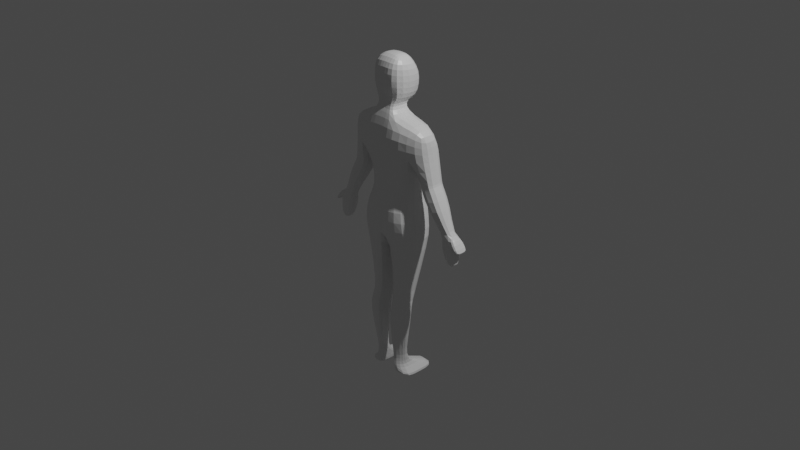 # Source: human.blend  (saved by Blender 2.80.75; exported with 4.5.12 LTS)
import bpy
from mathutils import Matrix  # noqa: F401  (used for matrix-valued properties, if any)

bpy.ops.wm.read_factory_settings(use_empty=True)
scene = bpy.context.scene
scene.name = 'Scene'

# ---- collections
col_collection = bpy.data.collections.new('Collection'); scene.collection.children.link(col_collection)

# ---- materials (node trees are filled in below, after node groups)
mat_material = bpy.data.materials.new('Material')
mat_material.alpha_threshold = 0.0
mat_material.use_transparent_shadow = False
mat_material.line_color = (0.0, 0.0, 0.0, 1.0)

# ---- material node trees
mat_material.use_nodes = True; mat_material.node_tree.nodes.clear()
_N = mat_material.node_tree.nodes; _L = mat_material.node_tree.links
n0 = _N.new('ShaderNodeOutputMaterial'); n0.name = 'Material Output'; n0.location = (300, 300)
n1 = _N.new('ShaderNodeBsdfPrincipled'); n1.name = 'Principled BSDF'; n1.location = (10, 300)
n1.distribution = 'GGX'
n1.subsurface_method = 'BURLEY'
n1.inputs[2].default_value = 0.4
n1.inputs[3].default_value = 1.45
n1.inputs[27].default_value = (0.0, 0.0, 0.0, 1.0)
n1.inputs[28].default_value = 1.0
_L.new(n1.outputs[0], n0.inputs[0])
n0.is_active_output = True

# ---- world
world_world = bpy.data.worlds.new('World'); scene.world = world_world
world_world.use_nodes = True; world_world.node_tree.nodes.clear()
_N = world_world.node_tree.nodes; _L = world_world.node_tree.links
n0 = _N.new('ShaderNodeOutputWorld'); n0.name = 'World Output'; n0.location = (300, 300)
n1 = _N.new('ShaderNodeBackground'); n1.name = 'Background'; n1.location = (10, 300)
n1.inputs[0].default_value = (0.05088, 0.05088, 0.05088, 1.0)
_L.new(n1.outputs[0], n0.inputs[0])
n0.is_active_output = True
world_world.color = (0.05088, 0.05088, 0.05088)
world_world.use_sun_shadow = False
world_world.sun_shadow_jitter_overblur = 0.0

# ---- cameras
cam_camera = bpy.data.cameras.new('Camera')
cam_camera.clip_end = 100.0
cam_camera.ortho_scale = 7.314

# ---- lights
light_light = bpy.data.lights.new('Light', 'POINT')
light_light.transmission_factor = 0.0
light_light.energy = 1000.0
light_light.shadow_soft_size = 0.1
light_light.shadow_maximum_resolution = 0.006
light_light.use_absolute_resolution = True

# ---- meshes
me_cube = bpy.data.meshes.new('Cube')
me_cube.from_pydata([(-0.3006, 0.1529, 0.2734), (-0.2734, 0.1501, -0.2734), (-0.3006, -0.1213, 0.2734), (-0.2734, -0.09598, -0.2734), (0.0, 0.2287, -0.2734), (0.0, -0.2164, 0.2734), (0.0, -0.1911, -0.2734), (0.0, 0.2046, 0.2734), (-0.267, 0.2446, -4.327), (-0.3477, 0.1107, 0.6405), (-0.3477, -0.2366, 0.6405), (0.0, -0.3038, 0.6405), (0.0, 0.2305, 0.6405), (-0.1766, 0.2446, -4.327), (-0.3698, 0.08642, 1.265), (-0.3698, -0.2023, 1.265), (0.0, -0.2557, 1.385), (0.0, 0.04533, 1.385), (-0.1008, 0.2446, -4.327), (-0.3274, 0.1456, -0.5594), (-0.3274, -0.1865, -0.5594), (0.0, 0.2241, -0.5594), (0.0, -0.2816, -0.5594), (-0.1008, -0.201, -4.327), (-0.3751, 0.1478, -1.036), (-0.3751, -0.1847, -1.036), (0.0, 0.1478, -1.036), (0.0, -0.2798, -1.036), (-0.1766, -0.201, -4.327), (-0.3751, 0.1195, -1.309), (-0.3751, -0.1538, -1.309), (0.0, 0.1478, -1.309), (0.0, -0.2208, -1.309), (-0.04251, 0.2287, -0.2734), (-0.04673, -0.2164, 0.2734), (-0.04251, -0.1911, -0.2734), (-0.04673, 0.2046, 0.2734), (-0.05405, -0.3038, 0.6405), (-0.05405, 0.2305, 0.6405), (-0.05749, -0.2557, 1.385), (-0.05749, 0.03587, 1.385), (-0.05089, 0.2241, -0.5594), (-0.05089, -0.2816, -0.5594), (-0.05831, 0.1478, -1.036), (-0.05831, -0.2798, -1.036), (-0.05831, 0.1478, -1.309), (-0.05831, -0.2208, -1.309), (-0.1478, 0.2287, -0.2734), (-0.1625, -0.2164, 0.2734), (-0.1879, -0.3038, 0.6405), (-0.1999, -0.2585, 1.354), (-0.177, 0.2241, -0.5594), (-0.2028, 0.1478, -1.036), (-0.2028, 0.1478, -1.309), (-0.1478, -0.1911, -0.2734), (-0.1625, 0.2046, 0.2734), (-0.1879, 0.2305, 0.6405), (-0.1999, 0.03587, 1.354), (-0.177, -0.2816, -0.5594), (-0.2028, -0.2798, -1.036), (-0.2028, -0.2208, -1.309), (0.0, -0.2135, 1.512), (0.0, 0.0142, 1.512), (-0.05043, -0.2135, 1.507), (-0.05043, 0.004736, 1.507), (-0.1157, -0.2135, 1.498), (-0.1299, 0.004736, 1.498), (0.0, -0.1942, 1.62), (0.0, 0.03045, 1.62), (-0.05413, -0.1942, 1.615), (-0.05413, 0.03045, 1.615), (-0.1163, -0.1942, 1.607), (-0.1163, 0.03045, 1.607), (-0.5282, 0.1138, 0.6181), (-0.5282, -0.1418, 0.6181), (-0.4994, 0.002175, 1.105), (-0.4994, -0.1458, 1.105), (-0.414, 0.1094, 0.09773), (-0.414, -0.1268, 0.09773), (-0.5736, 0.1085, 0.1605), (-0.5736, -0.1304, 0.1605), (-0.422, 0.1094, 0.02728), (-0.422, -0.1268, 0.02728), (-0.5815, 0.1085, 0.09005), (-0.5815, -0.1304, 0.09005), (-0.4279, 0.1091, -0.05983), (-0.4279, -0.1287, -0.05983), (-0.61, 0.1071, 0.0118), (-0.61, -0.1245, 0.0118), (-0.5361, 0.1087, -0.3796), (-0.5361, -0.1421, -0.3796), (-0.7002, 0.1119, -0.315), (-0.7002, -0.1338, -0.315), (-0.7074, 0.03968, -0.8478), (-0.7074, -0.06156, -0.8478), (-0.8064, 0.03968, -0.8088), (-0.8064, -0.06156, -0.8088), (-0.7018, -0.09408, -1.022), (-0.7018, 0.0722, -1.022), (-0.8646, -0.09408, -0.9584), (-0.8646, 0.0722, -0.9584), (-0.7182, -0.09408, -1.168), (-0.7182, 0.0722, -1.168), (-0.8809, -0.09408, -1.104), (-0.8809, 0.0722, -1.104), (-0.7822, -0.06747, -1.494), (-0.7822, 0.04559, -1.494), (-0.8928, -0.06747, -1.451), (-0.8928, 0.04559, -1.451), (-0.8606, -0.06156, -0.8316), (-0.8606, 0.03968, -0.8316), (-0.9024, -0.09408, -0.9072), (-0.9024, 0.0722, -0.9072), (-0.9314, 0.06866, -1.112), (-0.976, 0.06866, -1.115), (-0.9314, -0.09054, -1.112), (-0.976, -0.09054, -1.115), (-0.2483, 0.003063, -2.605), (-0.2483, -0.1151, -2.605), (-0.07215, 0.06011, -2.605), (-0.07215, -0.1821, -2.605), (-0.1525, 0.06011, -2.605), (-0.1525, -0.1821, -2.605), (-0.2687, -0.05203, -2.783), (-0.2687, -0.1722, -2.783), (-0.09255, 0.005021, -2.783), (-0.09255, -0.2391, -2.783), (-0.1729, 0.005021, -2.783), (-0.1729, -0.2391, -2.783), (-0.2967, -0.08492, -3.101), (-0.2967, -0.1842, -3.101), (-0.06618, -0.02787, -3.101), (-0.06618, -0.2512, -3.101), (-0.1713, -0.02787, -3.101), (-0.1713, -0.2512, -3.101), (-0.2013, -0.07409, -3.933), (-0.2013, -0.1267, -3.933), (-0.09669, -0.07409, -3.933), (-0.09669, -0.1937, -3.933), (-0.1444, -0.07409, -3.933), (-0.1444, -0.1937, -3.933), (-0.2135, -0.04403, -4.054), (-0.2135, -0.1214, -4.054), (-0.08519, -0.04403, -4.054), (-0.08519, -0.1883, -4.054), (-0.1437, -0.04403, -4.054), (-0.1437, -0.1883, -4.054), (-0.2013, 0.007797, -4.207), (-0.2013, -0.1307, -4.207), (-0.09668, 0.007797, -4.207), (-0.09668, -0.1977, -4.207), (-0.1444, 0.007797, -4.207), (-0.1444, -0.1977, -4.207), (-0.3327, 0.2483, -4.448), (-0.3327, -0.177, -4.448), (-0.1049, 0.2483, -4.448), (-0.1049, -0.177, -4.448), (-0.2088, 0.2483, -4.448), (-0.2088, -0.177, -4.448), (0.0, -0.1897, 1.738), (0.0, 0.1964, 1.669), (-0.05493, -0.1901, 1.73), (-0.05493, 0.196, 1.661), (-0.1623, -0.1908, 1.716), (-0.1197, 0.1481, 1.647), (0.0, -0.2326, 1.967), (0.0, 0.21, 1.888), (-0.05814, -0.2331, 1.958), (-0.05814, 0.2096, 1.879), (-0.1812, -0.2098, 1.942), (-0.1573, 0.1615, 1.863), (0.0, -0.2442, 2.217), (0.0, 0.1957, 2.138), (-0.06867, -0.2446, 2.208), (-0.06867, 0.1981, 2.129), (-0.1786, -0.2082, 2.192), (-0.1678, 0.15, 2.112), (0.0, -0.2106, 2.433), (0.0, 0.1175, 2.374), (-0.07476, -0.211, 2.426), (-0.07476, 0.1172, 2.368), (-0.1618, -0.1867, 2.414), (-0.166, 0.06697, 2.356), (0.0, -0.1178, 2.554), (0.0, 0.03433, 2.527), (-0.07918, -0.1179, 2.551), (-0.07918, 0.03417, 2.524), (-0.1215, -0.1182, 2.502), (-0.1215, 0.03389, 2.475), (-0.267, -0.134, -4.327), (-0.3587, 0.1357, 0.9526), (0.0, 0.182, 1.013), (-0.3587, -0.2536, 0.9526), (0.0, -0.3173, 1.013), (-0.05577, -0.3173, 1.013), (-0.05577, 0.182, 1.013), (-0.1939, -0.3186, 0.9971), (-0.1939, 0.182, 0.9971), (-0.5138, 0.09828, 0.8613), (-0.5138, -0.153, 0.8613), (-0.2734, 0.02707, -0.2734), (-0.3006, 0.0158, 0.2734), (-0.1008, 0.02182, -4.327), (-0.3477, -0.06296, 0.6405), (-0.3698, -0.05794, 1.265), (-0.3274, -0.02046, -0.5594), (-0.3751, -0.01845, -1.036), (-0.3751, -0.01715, -1.309), (0.0, -0.03647, -1.309), (-0.05831, -0.03647, -1.309), (-0.1999, -0.1113, 1.354), (-0.1157, -0.1044, 1.498), (-0.1163, -0.08185, 1.607), (-0.5282, -0.01401, 0.6181), (-0.4994, -0.07184, 1.105), (-0.414, -0.008665, 0.09773), (-0.5736, -0.01094, 0.1605), (-0.422, -0.008665, 0.02728), (-0.5815, -0.01094, 0.09005), (-0.4279, -0.009803, -0.05983), (-0.61, -0.008665, 0.0118), (-0.5361, -0.01671, -0.3796), (-0.7002, -0.01094, -0.315), (-0.7074, -0.01094, -0.8478), (-0.8064, -0.01094, -0.8088), (-0.7018, -0.01094, -1.022), (-0.8646, -0.01094, -0.9584), (-0.7182, -0.01094, -1.168), (-0.8809, -0.01094, -1.104), (-0.7822, -0.01094, -1.494), (-0.8928, -0.01094, -1.451), (-0.8606, -0.01094, -0.8316), (-0.9024, -0.01094, -0.9072), (-0.976, -0.01094, -1.115), (-0.9314, -0.01094, -1.112), (-0.2483, -0.05602, -2.605), (-0.07215, -0.06098, -2.605), (-0.2687, -0.1121, -2.783), (-0.09255, -0.1171, -2.783), (-0.2967, -0.1346, -3.101), (-0.06618, -0.1395, -3.101), (-0.2013, -0.1004, -3.933), (-0.09669, -0.1339, -3.933), (-0.2135, -0.0827, -4.054), (-0.08519, -0.1162, -4.054), (-0.2013, -0.06145, -4.207), (-0.09668, -0.09494, -4.207), (-0.3327, 0.03564, -4.448), (-0.1049, 0.03564, -4.448), (-0.2088, 0.03564, -4.448), (-0.1757, -0.02137, 1.681), (-0.2039, -0.0362, 1.903), (-0.2145, -0.04772, 2.152), (-0.2007, -0.0723, 2.385), (0.0, -0.04173, 2.54), (-0.07918, -0.04189, 2.537), (-0.1215, -0.04217, 2.489), (-0.267, 0.0553, -4.327), (-0.5138, -0.02738, 0.8613)], [], [(246, 150, 23, 202), (54, 48, 2, 3), (200, 201, 0, 1), (33, 36, 7, 4), (33, 4, 21, 41), (197, 190, 14, 57), (34, 5, 11, 37), (55, 0, 9, 56), (201, 2, 10, 203), (210, 204, 15, 50), (190, 9, 73, 198), (151, 149, 18, 13), (194, 193, 16, 39), (58, 20, 25, 59), (152, 148, 189, 28), (200, 1, 19, 205), (54, 3, 20, 58), (59, 25, 30, 60), (41, 21, 26, 43), (150, 152, 28, 23), (205, 19, 24, 206), (209, 208, 32, 46), (43, 26, 31, 45), (245, 147, 8, 257), (206, 24, 29, 207), (52, 43, 45, 53), (46, 60, 122, 120), (51, 41, 43, 52), (27, 44, 46, 32), (6, 35, 42, 22), (22, 42, 44, 27), (196, 194, 39, 50), (50, 39, 63, 65), (7, 36, 38, 12), (48, 34, 37, 49), (191, 195, 40, 17), (47, 33, 41, 51), (47, 55, 36, 33), (6, 5, 34, 35), (1, 0, 55, 47), (1, 47, 51, 19), (2, 48, 49, 10), (192, 196, 50, 15), (19, 51, 52, 24), (207, 29, 117, 235), (24, 52, 53, 29), (44, 59, 60, 46), (35, 54, 58, 42), (42, 58, 59, 44), (17, 40, 64, 62), (36, 55, 56, 38), (195, 197, 57, 40), (35, 34, 48, 54), (63, 61, 67, 69), (211, 65, 71, 212), (40, 57, 66, 64), (210, 50, 65, 211), (39, 16, 61, 63), (69, 67, 159, 161), (212, 71, 163, 250), (62, 64, 70, 68), (65, 63, 69, 71), (64, 66, 72, 70), (258, 199, 76, 214), (203, 10, 78, 215), (204, 14, 75, 214), (192, 15, 76, 199), (79, 77, 81, 83), (10, 74, 80, 78), (73, 9, 77, 79), (213, 73, 79, 216), (82, 84, 88, 86), (215, 78, 82, 217), (78, 80, 84, 82), (216, 79, 83, 218), (87, 85, 89, 91), (218, 83, 87, 220), (83, 81, 85, 87), (217, 82, 86, 219), (91, 89, 93, 95), (219, 86, 90, 221), (86, 88, 92, 90), (220, 87, 91, 222), (94, 96, 99, 97), (221, 90, 94, 223), (90, 92, 96, 94), (222, 91, 95, 224), (100, 98, 102, 104), (95, 100, 112, 110), (95, 93, 98, 100), (223, 94, 97, 225), (227, 101, 105, 229), (225, 97, 101, 227), (97, 99, 103, 101), (226, 100, 104, 228), (229, 105, 107, 230), (101, 103, 107, 105), (228, 104, 108, 230), (104, 102, 106, 108), (231, 110, 112, 232), (224, 95, 110, 231), (99, 96, 109, 111), (112, 100, 113, 114), (99, 111, 116, 115), (232, 112, 114, 233), (226, 99, 115, 234), (234, 115, 116, 233), (121, 119, 125, 127), (117, 121, 127, 123), (29, 53, 121, 117), (53, 45, 119, 121), (60, 30, 118, 122), (209, 46, 120, 236), (128, 124, 130, 134), (237, 123, 129, 239), (120, 122, 128, 126), (235, 117, 123, 237), (122, 118, 124, 128), (236, 120, 126, 238), (132, 134, 140, 138), (133, 131, 137, 139), (238, 126, 132, 240), (123, 127, 133, 129), (127, 125, 131, 133), (126, 128, 134, 132), (242, 138, 144, 244), (140, 136, 142, 146), (239, 129, 135, 241), (134, 130, 136, 140), (240, 132, 138, 242), (129, 133, 139, 135), (144, 146, 152, 150), (145, 143, 149, 151), (135, 139, 145, 141), (139, 137, 143, 145), (138, 140, 146, 144), (241, 135, 141, 243), (202, 23, 156, 248), (28, 189, 154, 158), (243, 141, 147, 245), (146, 142, 148, 152), (244, 144, 150, 246), (141, 145, 151, 147), (249, 248, 156, 158), (247, 249, 158, 154), (8, 13, 157, 153), (13, 18, 155, 157), (23, 28, 158, 156), (257, 8, 153, 247), (250, 163, 169, 251), (162, 164, 170, 168), (68, 70, 162, 160), (71, 69, 161, 163), (70, 72, 164, 162), (251, 169, 175, 252), (168, 170, 176, 174), (161, 159, 165, 167), (160, 162, 168, 166), (163, 161, 167, 169), (252, 175, 181, 253), (174, 176, 182, 180), (167, 165, 171, 173), (166, 168, 174, 172), (169, 167, 173, 175), (253, 181, 187, 256), (180, 182, 188, 186), (173, 171, 177, 179), (172, 174, 180, 178), (175, 173, 179, 181), (254, 255, 185, 183), (255, 256, 187, 185), (179, 177, 183, 185), (178, 180, 186, 184), (181, 179, 185, 187), (10, 192, 199, 74), (213, 74, 199, 258), (38, 56, 197, 195), (10, 49, 196, 192), (12, 38, 195, 191), (49, 37, 194, 196), (37, 11, 193, 194), (147, 151, 13, 8), (14, 190, 198, 75), (56, 9, 190, 197), (73, 213, 258, 198), (186, 188, 256, 255), (184, 186, 255, 254), (182, 253, 256, 188), (176, 252, 253, 182), (170, 251, 252, 176), (164, 250, 251, 170), (189, 257, 247, 154), (153, 157, 249, 247), (157, 155, 248, 249), (143, 244, 246, 149), (142, 243, 245, 148), (18, 202, 248, 155), (136, 241, 243, 142), (131, 240, 242, 137), (130, 239, 241, 136), (137, 242, 244, 143), (125, 238, 240, 131), (119, 236, 238, 125), (118, 235, 237, 124), (124, 237, 239, 130), (45, 209, 236, 119), (113, 234, 233, 114), (100, 226, 234, 113), (111, 232, 233, 116), (96, 224, 231, 109), (109, 231, 232, 111), (103, 228, 230, 107), (106, 229, 230, 108), (99, 226, 228, 103), (98, 225, 227, 102), (102, 227, 229, 106), (93, 223, 225, 98), (92, 222, 224, 96), (89, 221, 223, 93), (88, 220, 222, 92), (85, 219, 221, 89), (81, 217, 219, 85), (84, 218, 220, 88), (80, 216, 218, 84), (77, 215, 217, 81), (74, 213, 216, 80), (15, 204, 214, 76), (9, 203, 215, 77), (198, 258, 214, 75), (72, 212, 250, 164), (57, 210, 211, 66), (66, 211, 212, 72), (30, 207, 235, 118), (25, 206, 207, 30), (148, 245, 257, 189), (45, 31, 208, 209), (20, 205, 206, 25), (3, 200, 205, 20), (57, 14, 204, 210), (0, 201, 203, 9), (3, 2, 201, 200), (149, 246, 202, 18)])
_uv = me_cube.uv_layers.new(name='UVMap')
_uv.uv.foreach_set('vector', [0.4806, 0.875, 0.4806, 1.0, 0.4806, 1.0, 0.4806, 0.875, 0.375, 0.4426, 0.625, 0.4426, 0.625, 0.5, 0.375, 0.5, 0.375, 0.625, 0.625, 0.625, 0.625, 0.75, 0.375, 0.75, 0.625, 0.6056, 0.875, 0.6056, 0.875, 0.625, 0.625, 0.625, 0.625, 0.6056, 0.625, 0.625, 0.625, 0.625, 0.625, 0.6056, 0.875, 0.5574, 0.875, 0.5, 0.875, 0.5, 0.875, 0.5574, 0.625, 0.3944, 0.625, 0.375, 0.625, 0.375, 0.625, 0.3944, 0.875, 0.5574, 0.875, 0.5, 0.875, 0.5, 0.875, 0.5574, 0.625, 0.625, 0.625, 0.5, 0.625, 0.5, 0.625, 0.6056, 0.5676, 0.125, 0.625, 0.125, 0.625, 0.25, 0.5676, 0.25, 0.875, 0.5, 0.875, 0.5, 0.875, 0.5, 0.875, 0.5, 0.625, 0.5574, 0.625, 0.6056, 0.625, 0.6056, 0.625, 0.5574, 0.625, 0.3944, 0.625, 0.375, 0.625, 0.375, 0.625, 0.3944, 0.375, 0.4426, 0.375, 0.5, 0.375, 0.5, 0.375, 0.4426, 0.375, 0.4426, 0.375, 0.5, 0.375, 0.5, 0.375, 0.4426, 0.375, 0.625, 0.375, 0.75, 0.375, 0.75, 0.375, 0.625, 0.375, 0.4426, 0.375, 0.5, 0.375, 0.5, 0.375, 0.4426, 0.375, 0.4426, 0.375, 0.5, 0.375, 0.5, 0.375, 0.4426, 0.625, 0.6056, 0.625, 0.625, 0.625, 0.625, 0.625, 0.6056, 0.375, 0.3944, 0.375, 0.4426, 0.375, 0.4426, 0.375, 0.3944, 0.375, 0.625, 0.375, 0.75, 0.375, 0.75, 0.375, 0.625, 0.4806, 0.875, 0.5, 0.875, 0.5, 1.0, 0.4806, 1.0, 0.625, 0.6056, 0.625, 0.625, 0.625, 0.625, 0.625, 0.6056, 0.375, 0.625, 0.375, 0.75, 0.375, 0.75, 0.375, 0.625, 0.375, 0.625, 0.375, 0.75, 0.375, 0.75, 0.375, 0.625, 0.625, 0.5574, 0.625, 0.6056, 0.625, 0.6056, 0.625, 0.5574, 0.375, 0.3944, 0.375, 0.4426, 0.375, 0.4426, 0.375, 0.3944, 0.625, 0.5574, 0.625, 0.6056, 0.625, 0.6056, 0.625, 0.5574, 0.375, 0.375, 0.375, 0.3944, 0.375, 0.3944, 0.375, 0.375, 0.375, 0.375, 0.375, 0.3944, 0.375, 0.3944, 0.375, 0.375, 0.375, 0.375, 0.375, 0.3944, 0.375, 0.3944, 0.375, 0.375, 0.625, 0.4426, 0.625, 0.3944, 0.625, 0.3944, 0.625, 0.4426, 0.625, 0.4426, 0.625, 0.3944, 0.625, 0.3877, 0.625, 0.4426, 0.875, 0.625, 0.875, 0.6056, 0.875, 0.6056, 0.875, 0.625, 0.625, 0.4426, 0.625, 0.3944, 0.625, 0.3944, 0.625, 0.4426, 0.875, 0.625, 0.875, 0.6056, 0.875, 0.6056, 0.875, 0.625, 0.625, 0.5574, 0.625, 0.6056, 0.625, 0.6056, 0.625, 0.5574, 0.625, 0.5574, 0.875, 0.5574, 0.875, 0.6056, 0.625, 0.6056, 0.375, 0.375, 0.625, 0.375, 0.625, 0.3944, 0.375, 0.3944, 0.625, 0.5, 0.875, 0.5, 0.875, 0.5574, 0.625, 0.5574, 0.625, 0.5, 0.625, 0.5574, 0.625, 0.5574, 0.625, 0.5, 0.625, 0.5, 0.625, 0.4426, 0.625, 0.4426, 0.625, 0.5, 0.625, 0.5, 0.625, 0.4426, 0.625, 0.4426, 0.625, 0.5, 0.625, 0.5, 0.625, 0.5574, 0.625, 0.5574, 0.625, 0.5, 0.375, 0.625, 0.375, 0.75, 0.375, 0.75, 0.375, 0.625, 0.625, 0.5, 0.625, 0.5574, 0.625, 0.5574, 0.625, 0.5, 0.375, 0.3944, 0.375, 0.4426, 0.375, 0.4426, 0.375, 0.3944, 0.375, 0.3944, 0.375, 0.4426, 0.375, 0.4426, 0.375, 0.3944, 0.375, 0.3944, 0.375, 0.4426, 0.375, 0.4426, 0.375, 0.3944, 0.875, 0.625, 0.875, 0.6056, 0.875, 0.6123, 0.875, 0.625, 0.875, 0.6056, 0.875, 0.5574, 0.875, 0.5574, 0.875, 0.6056, 0.875, 0.6056, 0.875, 0.5574, 0.875, 0.5574, 0.875, 0.6056, 0.375, 0.3944, 0.625, 0.3944, 0.625, 0.4426, 0.375, 0.4426, 0.625, 0.3877, 0.625, 0.375, 0.625, 0.375, 0.625, 0.3877, 0.5676, 0.125, 0.5676, 0.25, 0.5676, 0.25, 0.5676, 0.125, 0.875, 0.6056, 0.875, 0.5574, 0.875, 0.5574, 0.875, 0.6123, 0.5676, 0.125, 0.5676, 0.25, 0.5676, 0.25, 0.5676, 0.125, 0.625, 0.3944, 0.625, 0.375, 0.625, 0.375, 0.625, 0.3877, 0.625, 0.3877, 0.625, 0.375, 0.625, 0.375, 0.625, 0.3877, 0.5676, 0.125, 0.5676, 0.25, 0.5676, 0.25, 0.5676, 0.125, 0.875, 0.625, 0.875, 0.6123, 0.875, 0.6123, 0.875, 0.625, 0.625, 0.4426, 0.625, 0.3877, 0.625, 0.3877, 0.625, 0.4426, 0.875, 0.6123, 0.875, 0.5574, 0.875, 0.5574, 0.875, 0.6123, 0.625, 0.625, 0.625, 0.5, 0.625, 0.5, 0.625, 0.625, 0.625, 0.6056, 0.625, 0.5, 0.625, 0.5, 0.625, 0.625, 0.625, 0.125, 0.625, 0.0, 0.625, 0.0, 0.625, 0.125, 0.625, 0.5, 0.625, 0.5, 0.625, 0.5, 0.625, 0.5, 0.875, 0.5, 0.875, 0.5, 0.875, 0.5, 0.875, 0.5, 0.625, 0.5, 0.625, 0.5, 0.625, 0.5, 0.625, 0.5, 0.875, 0.5, 0.875, 0.5, 0.875, 0.5, 0.875, 0.5, 0.625, 0.625, 0.625, 0.75, 0.625, 0.75, 0.625, 0.625, 0.625, 0.5, 0.625, 0.5, 0.625, 0.5, 0.625, 0.5, 0.625, 0.625, 0.625, 0.5, 0.625, 0.5, 0.625, 0.625, 0.625, 0.5, 0.625, 0.5, 0.625, 0.5, 0.625, 0.5, 0.625, 0.625, 0.625, 0.75, 0.625, 0.75, 0.625, 0.625, 0.875, 0.5, 0.875, 0.5, 0.875, 0.5, 0.875, 0.5, 0.625, 0.625, 0.625, 0.75, 0.625, 0.75, 0.625, 0.625, 0.875, 0.5, 0.875, 0.5, 0.875, 0.5, 0.875, 0.5, 0.625, 0.625, 0.625, 0.5, 0.625, 0.5, 0.625, 0.625, 0.875, 0.5, 0.875, 0.5, 0.875, 0.5, 0.875, 0.5, 0.625, 0.625, 0.625, 0.5, 0.625, 0.5, 0.625, 0.625, 0.625, 0.5, 0.625, 0.5, 0.625, 0.5, 0.625, 0.5, 0.625, 0.625, 0.625, 0.75, 0.625, 0.75, 0.625, 0.625, 0.625, 0.5, 0.625, 0.5, 0.625, 0.5, 0.625, 0.5, 0.625, 0.625, 0.625, 0.5, 0.625, 0.5, 0.625, 0.625, 0.625, 0.5, 0.625, 0.5, 0.625, 0.5, 0.625, 0.5, 0.625, 0.625, 0.625, 0.75, 0.625, 0.75, 0.625, 0.625, 0.875, 0.5, 0.875, 0.5, 0.875, 0.5, 0.875, 0.5, 0.875, 0.5, 0.875, 0.5, 0.875, 0.5, 0.875, 0.5, 0.875, 0.5, 0.875, 0.5, 0.875, 0.5, 0.875, 0.5, 0.625, 0.625, 0.625, 0.5, 0.625, 0.5, 0.625, 0.625, 0.625, 0.625, 0.625, 0.5, 0.625, 0.5, 0.625, 0.625, 0.625, 0.625, 0.625, 0.5, 0.625, 0.5, 0.625, 0.625, 0.625, 0.5, 0.625, 0.5, 0.625, 0.5, 0.625, 0.5, 0.625, 0.625, 0.625, 0.75, 0.625, 0.75, 0.625, 0.625, 0.625, 0.625, 0.625, 0.5, 0.625, 0.5, 0.625, 0.625, 0.625, 0.5, 0.625, 0.5, 0.625, 0.5, 0.625, 0.5, 0.625, 0.625, 0.625, 0.75, 0.625, 0.75, 0.625, 0.625, 0.875, 0.5, 0.875, 0.5, 0.875, 0.5, 0.875, 0.5, 0.625, 0.625, 0.625, 0.75, 0.625, 0.75, 0.625, 0.625, 0.625, 0.625, 0.625, 0.75, 0.625, 0.75, 0.625, 0.625, 0.625, 0.5, 0.625, 0.5, 0.625, 0.5, 0.625, 0.5, 0.875, 0.5, 0.875, 0.5, 0.875, 0.5, 0.875, 0.5, 0.625, 0.5, 0.625, 0.5, 0.625, 0.5, 0.625, 0.5, 0.625, 0.625, 0.625, 0.75, 0.625, 0.75, 0.625, 0.625, 0.625, 0.625, 0.625, 0.5, 0.625, 0.5, 0.625, 0.625, 0.625, 0.625, 0.625, 0.5, 0.625, 0.5, 0.625, 0.625, 0.625, 0.5574, 0.625, 0.6056, 0.625, 0.6056, 0.625, 0.5574, 0.625, 0.5, 0.625, 0.5574, 0.625, 0.5574, 0.625, 0.5, 0.625, 0.5, 0.625, 0.5574, 0.625, 0.5574, 0.625, 0.5, 0.625, 0.5574, 0.625, 0.6056, 0.625, 0.6056, 0.625, 0.5574, 0.375, 0.4426, 0.375, 0.5, 0.375, 0.5, 0.375, 0.4426, 0.4806, 0.875, 0.4806, 1.0, 0.4806, 1.0, 0.4806, 0.875, 0.375, 0.4426, 0.375, 0.5, 0.375, 0.5, 0.375, 0.4426, 0.375, 0.625, 0.375, 0.75, 0.375, 0.75, 0.375, 0.625, 0.375, 0.3944, 0.375, 0.4426, 0.375, 0.4426, 0.375, 0.3944, 0.375, 0.625, 0.375, 0.75, 0.375, 0.75, 0.375, 0.625, 0.375, 0.4426, 0.375, 0.5, 0.375, 0.5, 0.375, 0.4426, 0.4806, 0.875, 0.4806, 1.0, 0.4806, 1.0, 0.4806, 0.875, 0.375, 0.3944, 0.375, 0.4426, 0.375, 0.4426, 0.375, 0.3944, 0.625, 0.5574, 0.625, 0.6056, 0.625, 0.6056, 0.625, 0.5574, 0.4806, 0.875, 0.4806, 1.0, 0.4806, 1.0, 0.4806, 0.875, 0.625, 0.5, 0.625, 0.5574, 0.625, 0.5574, 0.625, 0.5, 0.625, 0.5574, 0.625, 0.6056, 0.625, 0.6056, 0.625, 0.5574, 0.375, 0.3944, 0.375, 0.4426, 0.375, 0.4426, 0.375, 0.3944, 0.4806, 0.875, 0.4806, 1.0, 0.4806, 1.0, 0.4806, 0.875, 0.375, 0.4426, 0.375, 0.5, 0.375, 0.5, 0.375, 0.4426, 0.375, 0.625, 0.375, 0.75, 0.375, 0.75, 0.375, 0.625, 0.375, 0.4426, 0.375, 0.5, 0.375, 0.5, 0.375, 0.4426, 0.4806, 0.875, 0.4806, 1.0, 0.4806, 1.0, 0.4806, 0.875, 0.625, 0.5, 0.625, 0.5574, 0.625, 0.5574, 0.625, 0.5, 0.375, 0.3944, 0.375, 0.4426, 0.375, 0.4426, 0.375, 0.3944, 0.625, 0.5574, 0.625, 0.6056, 0.625, 0.6056, 0.625, 0.5574, 0.625, 0.5, 0.625, 0.5574, 0.625, 0.5574, 0.625, 0.5, 0.625, 0.5574, 0.625, 0.6056, 0.625, 0.6056, 0.625, 0.5574, 0.375, 0.3944, 0.375, 0.4426, 0.375, 0.4426, 0.375, 0.3944, 0.375, 0.625, 0.375, 0.75, 0.375, 0.75, 0.375, 0.625, 0.4806, 0.875, 0.4806, 1.0, 0.4806, 1.0, 0.4806, 0.875, 0.375, 0.4426, 0.375, 0.5, 0.375, 0.5, 0.375, 0.4426, 0.375, 0.625, 0.375, 0.75, 0.375, 0.75, 0.375, 0.625, 0.375, 0.4426, 0.375, 0.5, 0.375, 0.5, 0.375, 0.4426, 0.4806, 0.875, 0.4806, 1.0, 0.4806, 1.0, 0.4806, 0.875, 0.625, 0.5, 0.625, 0.5574, 0.625, 0.5574, 0.625, 0.5, 0.4324, 0.875, 0.4806, 0.875, 0.4806, 1.0, 0.4324, 1.0, 0.375, 0.875, 0.4324, 0.875, 0.4324, 1.0, 0.375, 1.0, 0.625, 0.5, 0.625, 0.5574, 0.625, 0.5574, 0.625, 0.5, 0.625, 0.5574, 0.625, 0.6056, 0.625, 0.6056, 0.625, 0.5574, 0.375, 0.3944, 0.375, 0.4426, 0.375, 0.4426, 0.375, 0.3944, 0.375, 0.625, 0.375, 0.75, 0.375, 0.75, 0.375, 0.625, 0.5676, 0.125, 0.5676, 0.25, 0.5676, 0.25, 0.5676, 0.125, 0.875, 0.6123, 0.875, 0.5574, 0.875, 0.5574, 0.875, 0.6123, 0.875, 0.625, 0.875, 0.6123, 0.875, 0.6123, 0.875, 0.625, 0.625, 0.4426, 0.625, 0.3877, 0.625, 0.3877, 0.625, 0.4426, 0.875, 0.6123, 0.875, 0.5574, 0.875, 0.5574, 0.875, 0.6123, 0.5676, 0.125, 0.5676, 0.25, 0.5676, 0.25, 0.5676, 0.125, 0.875, 0.6123, 0.875, 0.5574, 0.875, 0.5574, 0.875, 0.6123, 0.625, 0.3877, 0.625, 0.375, 0.625, 0.375, 0.625, 0.3877, 0.875, 0.625, 0.875, 0.6123, 0.875, 0.6123, 0.875, 0.625, 0.625, 0.4426, 0.625, 0.3877, 0.625, 0.3877, 0.625, 0.4426, 0.5676, 0.125, 0.5676, 0.25, 0.5676, 0.25, 0.5676, 0.125, 0.875, 0.6123, 0.875, 0.5574, 0.875, 0.5574, 0.875, 0.6123, 0.625, 0.3877, 0.625, 0.375, 0.625, 0.375, 0.625, 0.3877, 0.875, 0.625, 0.875, 0.6123, 0.875, 0.6123, 0.875, 0.625, 0.625, 0.4426, 0.625, 0.3877, 0.625, 0.3877, 0.625, 0.4426, 0.5676, 0.125, 0.5676, 0.25, 0.5676, 0.25, 0.5676, 0.125, 0.875, 0.6123, 0.875, 0.5574, 0.875, 0.5574, 0.875, 0.6123, 0.625, 0.3877, 0.625, 0.375, 0.625, 0.375, 0.625, 0.3877, 0.875, 0.625, 0.875, 0.6123, 0.875, 0.6123, 0.875, 0.625, 0.625, 0.4426, 0.625, 0.3877, 0.625, 0.3877, 0.625, 0.4426, 0.5, 0.125, 0.5127, 0.125, 0.5127, 0.25, 0.5, 0.25, 0.5127, 0.125, 0.5676, 0.125, 0.5676, 0.25, 0.5127, 0.25, 0.625, 0.3877, 0.625, 0.375, 0.625, 0.375, 0.625, 0.3877, 0.875, 0.625, 0.875, 0.6123, 0.875, 0.6123, 0.875, 0.625, 0.625, 0.4426, 0.625, 0.3877, 0.625, 0.3877, 0.625, 0.4426, 0.625, 0.5, 0.625, 0.5, 0.625, 0.5, 0.625, 0.5, 0.625, 0.625, 0.625, 0.5, 0.625, 0.5, 0.625, 0.625, 0.875, 0.6056, 0.875, 0.5574, 0.875, 0.5574, 0.875, 0.6056, 0.625, 0.5, 0.625, 0.4426, 0.625, 0.4426, 0.625, 0.5, 0.875, 0.625, 0.875, 0.6056, 0.875, 0.6056, 0.875, 0.625, 0.625, 0.4426, 0.625, 0.3944, 0.625, 0.3944, 0.625, 0.4426, 0.625, 0.3944, 0.625, 0.375, 0.625, 0.375, 0.625, 0.3944, 0.625, 0.5, 0.625, 0.5574, 0.625, 0.5574, 0.625, 0.5, 0.875, 0.5, 0.875, 0.5, 0.875, 0.5, 0.875, 0.5, 0.875, 0.5574, 0.875, 0.5, 0.875, 0.5, 0.875, 0.5574, 0.625, 0.75, 0.625, 0.625, 0.625, 0.625, 0.625, 0.75, 0.5127, 0.0, 0.5676, 0.0, 0.5676, 0.125, 0.5127, 0.125, 0.5, 0.0, 0.5127, 0.0, 0.5127, 0.125, 0.5, 0.125, 0.5676, 0.0, 0.5676, 0.125, 0.5676, 0.125, 0.5676, 0.0, 0.5676, 0.0, 0.5676, 0.125, 0.5676, 0.125, 0.5676, 0.0, 0.5676, 0.0, 0.5676, 0.125, 0.5676, 0.125, 0.5676, 0.0, 0.5676, 0.0, 0.5676, 0.125, 0.5676, 0.125, 0.5676, 0.0, 0.375, 0.5, 0.375, 0.625, 0.375, 0.625, 0.375, 0.5, 0.375, 0.75, 0.4324, 0.75, 0.4324, 0.875, 0.375, 0.875, 0.4324, 0.75, 0.4806, 0.75, 0.4806, 0.875, 0.4324, 0.875, 0.4806, 0.75, 0.4806, 0.875, 0.4806, 0.875, 0.4806, 0.75, 0.375, 0.5, 0.375, 0.625, 0.375, 0.625, 0.375, 0.5, 0.4806, 0.75, 0.4806, 0.875, 0.4806, 0.875, 0.4806, 0.75, 0.375, 0.5, 0.375, 0.625, 0.375, 0.625, 0.375, 0.5, 0.4806, 0.75, 0.4806, 0.875, 0.4806, 0.875, 0.4806, 0.75, 0.375, 0.5, 0.375, 0.625, 0.375, 0.625, 0.375, 0.5, 0.4806, 0.75, 0.4806, 0.875, 0.4806, 0.875, 0.4806, 0.75, 0.4806, 0.75, 0.4806, 0.875, 0.4806, 0.875, 0.4806, 0.75, 0.4806, 0.75, 0.4806, 0.875, 0.4806, 0.875, 0.4806, 0.75, 0.375, 0.5, 0.375, 0.625, 0.375, 0.625, 0.375, 0.5, 0.375, 0.5, 0.375, 0.625, 0.375, 0.625, 0.375, 0.5, 0.4806, 0.75, 0.4806, 0.875, 0.4806, 0.875, 0.4806, 0.75, 0.625, 0.75, 0.625, 0.625, 0.625, 0.625, 0.625, 0.75, 0.625, 0.75, 0.625, 0.625, 0.625, 0.625, 0.625, 0.75, 0.625, 0.5, 0.625, 0.625, 0.625, 0.625, 0.625, 0.5, 0.625, 0.5, 0.625, 0.625, 0.625, 0.625, 0.625, 0.5, 0.625, 0.5, 0.625, 0.625, 0.625, 0.625, 0.625, 0.5, 0.625, 0.5, 0.625, 0.625, 0.625, 0.625, 0.625, 0.5, 0.625, 0.75, 0.625, 0.625, 0.625, 0.625, 0.625, 0.75, 0.625, 0.5, 0.625, 0.625, 0.625, 0.625, 0.625, 0.5, 0.625, 0.75, 0.625, 0.625, 0.625, 0.625, 0.625, 0.75, 0.625, 0.75, 0.625, 0.625, 0.625, 0.625, 0.625, 0.75, 0.625, 0.75, 0.625, 0.625, 0.625, 0.625, 0.625, 0.75, 0.625, 0.5, 0.625, 0.625, 0.625, 0.625, 0.625, 0.5, 0.625, 0.75, 0.625, 0.625, 0.625, 0.625, 0.625, 0.75, 0.625, 0.5, 0.625, 0.625, 0.625, 0.625, 0.625, 0.5, 0.625, 0.75, 0.625, 0.625, 0.625, 0.625, 0.625, 0.75, 0.625, 0.75, 0.625, 0.625, 0.625, 0.625, 0.625, 0.75, 0.625, 0.5, 0.625, 0.625, 0.625, 0.625, 0.625, 0.5, 0.625, 0.5, 0.625, 0.625, 0.625, 0.625, 0.625, 0.5, 0.625, 0.75, 0.625, 0.625, 0.625, 0.625, 0.625, 0.75, 0.625, 0.5, 0.625, 0.625, 0.625, 0.625, 0.625, 0.5, 0.625, 0.25, 0.625, 0.125, 0.625, 0.125, 0.625, 0.25, 0.625, 0.7112, 0.625, 0.6056, 0.625, 0.625, 0.625, 0.75, 0.625, 0.75, 0.625, 0.625, 0.625, 0.625, 0.625, 0.75, 0.5676, 0.0, 0.5676, 0.125, 0.5676, 0.125, 0.5676, 0.0, 0.5676, 0.0, 0.5676, 0.125, 0.5676, 0.125, 0.5676, 0.0, 0.5676, 0.0, 0.5676, 0.125, 0.5676, 0.125, 0.5676, 0.0, 0.375, 0.5, 0.375, 0.625, 0.375, 0.625, 0.375, 0.5, 0.375, 0.5, 0.375, 0.625, 0.375, 0.625, 0.375, 0.5, 0.375, 0.5, 0.375, 0.625, 0.375, 0.625, 0.375, 0.5, 0.4806, 0.75, 0.5, 0.75, 0.5, 0.875, 0.4806, 0.875, 0.375, 0.5, 0.375, 0.625, 0.375, 0.625, 0.375, 0.5, 0.375, 0.5, 0.375, 0.625, 0.375, 0.625, 0.375, 0.5, 0.5676, 0.0, 0.625, 0.0, 0.625, 0.125, 0.5676, 0.125, 0.625, 0.75, 0.625, 0.625, 0.625, 0.6056, 0.625, 0.7112, 0.375, 0.5, 0.625, 0.5, 0.625, 0.625, 0.375, 0.625, 0.4806, 0.75, 0.4806, 0.875, 0.4806, 0.875, 0.4806, 0.75])
me_cube.materials.append(mat_material)
me_cube.use_remesh_preserve_volume = False
me_cube.use_remesh_preserve_attributes = False
me_cube.use_mirror_vertex_groups = False
me_cube.update()

# ---- objects
ob_human = bpy.data.objects.new('human', me_cube)
ob_light = bpy.data.objects.new('Light', light_light)
ob_camera = bpy.data.objects.new('Camera', cam_camera)
ob_front = bpy.data.objects.new('FRONT', None)
ob_empty = bpy.data.objects.new('Empty', None)

# ---- transforms, parenting, visibility, modifiers, constraints
ob_human.location = (0.0, 0.0, 0.4961)
ob_human.scale = (0.9353, 0.9353, 0.5005)
ob_human.lock_rotations_4d = False
ob_human.empty_display_type = 'ARROWS'
ob_human.lineart.crease_threshold = 0.0
_m = ob_human.modifiers.new('Subdivision', 'SUBSURF')
_m.uv_smooth = 'PRESERVE_CORNERS'
_m.render_levels = 1
_m.show_only_control_edges = False
_m = ob_human.modifiers.new('Mirror', 'MIRROR')
_m.use_clip = True
ob_light.location = (4.076, 1.005, 5.904)
ob_light.rotation_euler = (0.6503, 0.05522, 1.866)
ob_light.lock_rotations_4d = False
ob_light.empty_display_type = 'ARROWS'
ob_light.color = (0.0, 0.0, 0.0, 0.0)
ob_light.lineart.crease_threshold = 0.0
ob_camera.location = (7.359, -6.926, 4.958)
ob_camera.rotation_euler = (1.109, 0.0, 0.8149)
ob_camera.lock_rotations_4d = False
ob_camera.empty_display_type = 'ARROWS'
ob_camera.color = (0.0, 0.0, 0.0, 0.0)
ob_camera.display_type = 'WIRE'
ob_camera.lineart.crease_threshold = 0.0
ob_front.location = (1.377, 0.0, 0.0)
ob_front.rotation_euler = (1.571, -0.0, -0.0)
ob_front.empty_display_type = 'IMAGE'
ob_front.empty_display_size = 5.0
ob_front.lineart.crease_threshold = 0.0
ob_empty.location = (0.0, 0.0, 0.0)
ob_empty.rotation_euler = (1.571, -0.0, 1.571)
ob_empty.empty_display_type = 'IMAGE'
ob_empty.empty_display_size = 5.0
ob_empty.lineart.crease_threshold = 0.0

# ---- collection membership
col_collection.objects.link(ob_human)
col_collection.objects.link(ob_light)
col_collection.objects.link(ob_camera)
col_collection.objects.link(ob_front)
col_collection.objects.link(ob_empty)

# ---- scene / render settings (as saved in the file)
scene.camera = ob_camera
scene.frame_start = 1; scene.frame_end = 250; scene.frame_set(1)
scene.render.engine = 'BLENDER_EEVEE_NEXT'
scene.cycles.use_denoising = False
scene.cycles.samples = 128
scene.cycles.sampling_pattern = 'TABULATED_SOBOL'
scene.cycles.use_adaptive_sampling = False
scene.cycles.use_light_tree = False
scene.view_settings.view_transform = 'Filmic'
bpy.context.view_layer.update()
